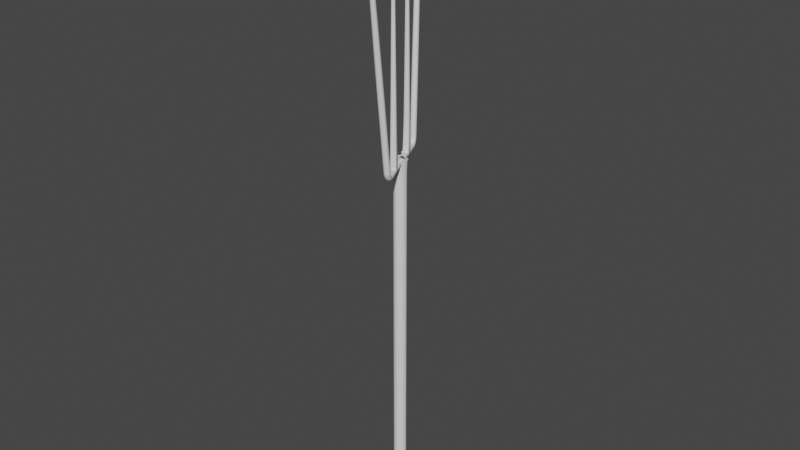 # Source: Pitchfork.blend  (saved by Blender 2.80.75; exported with 4.5.12 LTS)
import bpy
from mathutils import Matrix  # noqa: F401  (used for matrix-valued properties, if any)

bpy.ops.wm.read_factory_settings(use_empty=True)
scene = bpy.context.scene
scene.name = 'Scene'

# ---- collections
col_collection = bpy.data.collections.new('Collection'); scene.collection.children.link(col_collection)

# ---- world
world_world = bpy.data.worlds.new('World'); scene.world = world_world
world_world.use_nodes = True; world_world.node_tree.nodes.clear()
_N = world_world.node_tree.nodes; _L = world_world.node_tree.links
n0 = _N.new('ShaderNodeOutputWorld'); n0.name = 'World Output'; n0.location = (300, 300)
n1 = _N.new('ShaderNodeBackground'); n1.name = 'Background'; n1.location = (10, 300)
n1.inputs[0].default_value = (0.05088, 0.05088, 0.05088, 1.0)
_L.new(n1.outputs[0], n0.inputs[0])
n0.is_active_output = True
world_world.color = (0.05088, 0.05088, 0.05088)
world_world.use_sun_shadow = False
world_world.sun_shadow_jitter_overblur = 0.0

# ---- meshes
me_cylinder = bpy.data.meshes.new('Cylinder')
me_cylinder.from_pydata([(-0.04616, -0.03495, -4.4), (-0.04616, -0.03495, 4.4), (-0.1563, -0.1412, -4.4), (-0.1563, -0.1412, 4.4), (-0.3094, -0.1385, -4.4), (-0.3094, -0.1385, 4.4), (-0.4157, -0.02837, -4.4), (-0.4157, -0.02837, 4.4), (-0.04616, -0.03495, 4.247), (-0.1563, -0.1412, 4.247), (-0.3094, -0.1385, 4.247), (-0.4157, -0.02837, 4.247), (-0.1563, -0.1412, 4.4), (-0.3094, -0.1385, 4.4), (-0.1563, -0.1412, 4.247), (-0.3094, -0.1385, 4.247), (-0.1563, -0.1412, 4.4), (-0.3094, -0.1385, 4.4), (-0.1563, -0.1412, 4.247), (-0.3094, -0.1385, 4.247), (-0.1563, -0.1412, 4.4), (-0.3094, -0.1385, 4.4), (-0.1563, -0.1412, 4.247), (-0.3094, -0.1385, 4.247), (-0.1563, -0.1412, 4.4), (-0.3094, -0.1385, 4.4), (-0.1563, -0.1412, 4.247), (-0.3094, -0.1385, 4.247), (-0.1563, -0.1412, 4.4), (-0.3094, -0.1385, 4.4), (-0.1563, -0.1412, 4.247), (-0.3094, -0.1385, 4.247), (-0.1679, -0.7911, 4.4), (-0.3209, -0.7884, 4.4), (-0.1679, -0.7911, 4.247), (-0.3209, -0.7884, 4.247), (-0.1679, -0.7911, 4.4), (-0.3209, -0.7884, 4.4), (-0.1679, -0.7911, 4.247), (-0.3209, -0.7884, 4.247), (-0.1679, -0.7911, 4.4), (-0.3209, -0.7884, 4.4), (-0.1679, -0.7911, 4.247), (-0.3209, -0.7884, 4.247), (-0.1679, -0.7911, 4.4), (-0.3209, -0.7884, 4.4), (-0.1679, -0.7911, 4.247), (-0.3209, -0.7884, 4.247), (-0.1679, -0.8532, 4.389), (-0.3209, -0.8499, 4.391), (-0.1715, -0.9296, 4.256), (-0.3245, -0.9263, 4.258), (-0.1676, -0.8944, 4.401), (-0.3205, -0.8895, 4.404), (-0.1737, -1.024, 4.32), (-0.3266, -1.019, 4.324), (-0.1666, -0.9451, 4.47), (-0.3195, -0.9386, 4.474), (-0.1737, -1.096, 4.446), (-0.3266, -1.089, 4.45), (-0.1656, -0.9519, 4.513), (-0.3185, -0.9454, 4.517), (-0.1727, -1.103, 4.489), (-0.3256, -1.096, 4.493), (-0.1656, -0.9519, 4.513), (-0.3185, -0.9454, 4.517), (-0.1727, -1.103, 4.489), (-0.3256, -1.096, 4.493), (-0.1647, -0.9585, 4.554), (-0.3176, -0.952, 4.558), (-0.1718, -1.109, 4.53), (-0.3247, -1.103, 4.534), (-0.1048, -1.392, 7.267), (-0.2577, -1.385, 7.271), (-0.1119, -1.543, 7.243), (-0.2648, -1.536, 7.247), (-0.08624, -1.862, 9.975), (-0.16, -1.859, 9.977), (-0.08967, -1.935, 9.963), (-0.1635, -1.932, 9.965), (-0.3134, -0.3679, 4.247), (-0.3173, -0.5845, 4.247), (-0.3173, -0.5845, 4.4), (-0.3134, -0.3679, 4.4), (-0.1604, -0.3706, 4.247), (-0.1643, -0.5872, 4.247), (-0.1604, -0.3706, 4.4), (-0.1643, -0.5872, 4.4), (-0.3134, -0.3679, 4.247), (-0.3173, -0.5845, 4.247), (-0.3173, -0.5845, 4.4), (-0.3134, -0.3679, 4.4), (-0.1604, -0.3706, 4.247), (-0.1643, -0.5872, 4.247), (-0.1604, -0.3706, 4.4), (-0.1643, -0.5872, 4.4), (-0.3114, -0.2532, 4.4), (-0.3114, -0.2532, 4.247), (-0.1584, -0.2559, 4.247), (-0.1584, -0.2559, 4.4), (-0.3149, -0.4519, 4.247), (-0.3149, -0.4519, 4.4), (-0.1619, -0.4546, 4.247), (-0.1619, -0.4546, 4.4), (-0.3134, -0.3679, 4.4), (-0.1604, -0.3706, 4.4), (-0.2102, -0.495, 10.0), (-0.2111, -0.5452, 10.0), (-0.269, -0.5441, 10.0), (-0.2681, -0.494, 10.0), (-0.04616, -0.03495, 4.4), (-0.1563, -0.1412, 4.4), (-0.3094, -0.1385, 4.4), (-0.4157, -0.02837, 4.4), (-0.1563, -0.1412, 4.4), (-0.3094, -0.1385, 4.4)], [(1, 110), (3, 111), (5, 112), (7, 113), (28, 114), (29, 115), (114, 112), (112, 115), (115, 113), (110, 111), (111, 114)], [(8, 1, 3, 9), (10, 5, 7, 11), (4, 10, 11, 6), (2, 9, 10, 4), (0, 8, 9, 2), (13, 15, 19, 17), (9, 3, 12, 14), (10, 9, 14, 15), (3, 5, 13, 12), (5, 10, 15, 13), (16, 17, 21, 20), (15, 14, 18, 19), (14, 12, 16, 18), (12, 13, 17, 16), (22, 20, 24, 26), (23, 22, 26, 27), (17, 19, 23, 21), (19, 18, 22, 23), (18, 16, 20, 22), (20, 21, 25, 24), (21, 23, 27, 25), (82, 81, 35, 33), (27, 26, 30, 31), (26, 24, 28, 30), (24, 25, 29, 28), (25, 27, 31, 29), (33, 35, 39, 37), (81, 85, 34, 35), (85, 87, 32, 34), (87, 82, 33, 32), (37, 39, 43, 41), (32, 33, 37, 36), (35, 34, 38, 39), (34, 32, 36, 38), (41, 43, 47, 45), (36, 37, 41, 40), (39, 38, 42, 43), (38, 36, 40, 42), (47, 46, 50, 51), (40, 41, 45, 44), (43, 42, 46, 47), (42, 40, 44, 46), (49, 51, 55, 53), (46, 44, 48, 50), (45, 47, 51, 49), (44, 45, 49, 48), (55, 54, 58, 59), (48, 49, 53, 52), (51, 50, 54, 55), (50, 48, 52, 54), (57, 59, 63, 61), (54, 52, 56, 58), (53, 55, 59, 57), (52, 53, 57, 56), (63, 62, 66, 67), (56, 57, 61, 60), (59, 58, 62, 63), (58, 56, 60, 62), (66, 64, 68, 70), (62, 60, 64, 66), (61, 63, 67, 65), (60, 61, 65, 64), (69, 71, 75, 73), (65, 67, 71, 69), (64, 65, 69, 68), (67, 66, 70, 71), (75, 74, 78, 79), (68, 69, 73, 72), (71, 70, 74, 75), (70, 68, 72, 74), (78, 76, 77, 79), (74, 72, 76, 78), (73, 75, 79, 77), (72, 73, 77, 76), (99, 96, 83, 86), (82, 87, 107, 108), (98, 99, 86, 84), (102, 103, 87, 85), (97, 98, 84, 80), (100, 102, 85, 81), (96, 97, 80, 83), (101, 100, 81, 82), (81, 85, 93, 89), (85, 87, 95, 93), (87, 82, 90, 95), (83, 80, 88, 91), (80, 84, 92, 88), (84, 86, 94, 92), (86, 83, 91, 94), (82, 81, 89, 90), (29, 31, 97, 96), (31, 30, 98, 97), (30, 28, 99, 98), (28, 29, 96, 99), (83, 80, 100, 101), (80, 84, 102, 100), (84, 86, 103, 102), (86, 83, 101, 103), (94, 91, 104, 105), (106, 109, 108, 107), (87, 103, 106, 107), (103, 101, 109, 106), (101, 82, 108, 109)])
_uv = me_cylinder.uv_layers.new(name='UVMap')
_uv.uv.foreach_set('vector', [0.625, 0.9826, 0.625, 1.0, 0.5, 1.0, 0.5, 0.9826, 0.375, 0.9826, 0.375, 1.0, 0.25, 1.0, 0.25, 0.9826, 0.375, 0.0, 0.375, 0.9826, 0.25, 0.9826, 0.25, 0.0, 0.5, 0.0, 0.5, 0.9826, 0.375, 0.9826, 0.375, 0.0, 0.625, 0.0, 0.625, 0.9826, 0.5, 0.9826, 0.5, 0.0, 0.375, 1.0, 0.375, 0.9826, 0.375, 0.9826, 0.375, 1.0, 0.5, 0.9826, 0.5, 1.0, 0.5, 1.0, 0.5, 0.9826, 0.375, 0.9826, 0.5, 0.9826, 0.5, 0.9826, 0.375, 0.9826, 0.0, 0.0, 0.0, 0.0, 0.0, 0.0, 0.0, 0.0, 0.375, 1.0, 0.375, 0.9826, 0.375, 0.9826, 0.375, 1.0, 0.0, 0.0, 0.0, 0.0, 0.0, 0.0, 0.0, 0.0, 0.375, 0.9826, 0.5, 0.9826, 0.5, 0.9826, 0.375, 0.9826, 0.5, 0.9826, 0.5, 1.0, 0.5, 1.0, 0.5, 0.9826, 0.0, 0.0, 0.0, 0.0, 0.0, 0.0, 0.0, 0.0, 0.5, 0.9826, 0.5, 1.0, 0.5, 1.0, 0.5, 0.9826, 0.375, 0.9826, 0.5, 0.9826, 0.5, 0.9826, 0.375, 0.9826, 0.375, 1.0, 0.375, 0.9826, 0.375, 0.9826, 0.375, 1.0, 0.375, 0.9826, 0.5, 0.9826, 0.5, 0.9826, 0.375, 0.9826, 0.5, 0.9826, 0.5, 1.0, 0.5, 1.0, 0.5, 0.9826, 0.0, 0.0, 0.0, 0.0, 0.0, 0.0, 0.0, 0.0, 0.375, 1.0, 0.375, 0.9826, 0.375, 0.9826, 0.375, 1.0, 0.375, 1.0, 0.375, 0.9826, 0.375, 0.9826, 0.375, 1.0, 0.375, 0.9826, 0.5, 0.9826, 0.5, 0.9826, 0.375, 0.9826, 0.5, 0.9826, 0.5, 1.0, 0.5, 1.0, 0.5, 0.9826, 0.0, 0.0, 0.0, 0.0, 0.0, 0.0, 0.0, 0.0, 0.375, 1.0, 0.375, 0.9826, 0.375, 0.9826, 0.375, 1.0, 0.375, 1.0, 0.375, 0.9826, 0.375, 0.9826, 0.375, 1.0, 0.375, 0.9826, 0.5, 0.9826, 0.5, 0.9826, 0.375, 0.9826, 0.5, 0.9826, 0.5, 1.0, 0.5, 1.0, 0.5, 0.9826, 0.0, 0.0, 0.0, 0.0, 0.0, 0.0, 0.0, 0.0, 0.375, 1.0, 0.375, 0.9826, 0.375, 0.9826, 0.375, 1.0, 0.0, 0.0, 0.0, 0.0, 0.0, 0.0, 0.0, 0.0, 0.375, 0.9826, 0.5, 0.9826, 0.5, 0.9826, 0.375, 0.9826, 0.5, 0.9826, 0.5, 1.0, 0.5, 1.0, 0.5, 0.9826, 0.375, 1.0, 0.375, 0.9826, 0.375, 0.9826, 0.375, 1.0, 0.0, 0.0, 0.0, 0.0, 0.0, 0.0, 0.0, 0.0, 0.375, 0.9826, 0.5, 0.9826, 0.5, 0.9826, 0.375, 0.9826, 0.5, 0.9826, 0.5, 1.0, 0.5, 1.0, 0.5, 0.9826, 0.375, 0.9826, 0.5, 0.9826, 0.5, 0.9826, 0.375, 0.9826, 0.0, 0.0, 0.0, 0.0, 0.0, 0.0, 0.0, 0.0, 0.375, 0.9826, 0.5, 0.9826, 0.5, 0.9826, 0.375, 0.9826, 0.5, 0.9826, 0.5, 1.0, 0.5, 1.0, 0.5, 0.9826, 0.375, 1.0, 0.375, 0.9826, 0.375, 0.9826, 0.375, 1.0, 0.5, 0.9826, 0.5, 1.0, 0.5, 1.0, 0.5, 0.9826, 0.375, 1.0, 0.375, 0.9826, 0.375, 0.9826, 0.375, 1.0, 0.0, 0.0, 0.0, 0.0, 0.0, 0.0, 0.0, 0.0, 0.375, 0.9826, 0.5, 0.9826, 0.5, 0.9826, 0.375, 0.9826, 0.0, 0.0, 0.0, 0.0, 0.0, 0.0, 0.0, 0.0, 0.375, 0.9826, 0.5, 0.9826, 0.5, 0.9826, 0.375, 0.9826, 0.5, 0.9826, 0.5, 1.0, 0.5, 1.0, 0.5, 0.9826, 0.375, 1.0, 0.375, 0.9826, 0.375, 0.9826, 0.375, 1.0, 0.5, 0.9826, 0.5, 1.0, 0.5, 1.0, 0.5, 0.9826, 0.375, 1.0, 0.375, 0.9826, 0.375, 0.9826, 0.375, 1.0, 0.0, 0.0, 0.0, 0.0, 0.0, 0.0, 0.0, 0.0, 0.375, 0.9826, 0.5, 0.9826, 0.5, 0.9826, 0.375, 0.9826, 0.0, 0.0, 0.0, 0.0, 0.0, 0.0, 0.0, 0.0, 0.375, 0.9826, 0.5, 0.9826, 0.5, 0.9826, 0.375, 0.9826, 0.5, 0.9826, 0.5, 1.0, 0.5, 1.0, 0.5, 0.9826, 0.5, 0.9826, 0.5, 1.0, 0.5, 1.0, 0.5, 0.9826, 0.5, 0.9826, 0.5, 1.0, 0.5, 1.0, 0.5, 0.9826, 0.375, 1.0, 0.375, 0.9826, 0.375, 0.9826, 0.375, 1.0, 0.0, 0.0, 0.0, 0.0, 0.0, 0.0, 0.0, 0.0, 0.375, 1.0, 0.375, 0.9826, 0.375, 0.9826, 0.375, 1.0, 0.375, 1.0, 0.375, 0.9826, 0.375, 0.9826, 0.375, 1.0, 0.0, 0.0, 0.0, 0.0, 0.0, 0.0, 0.0, 0.0, 0.375, 0.9826, 0.5, 0.9826, 0.5, 0.9826, 0.375, 0.9826, 0.375, 0.9826, 0.5, 0.9826, 0.5, 0.9826, 0.375, 0.9826, 0.0, 0.0, 0.0, 0.0, 0.0, 0.0, 0.0, 0.0, 0.375, 0.9826, 0.5, 0.9826, 0.5, 0.9826, 0.375, 0.9826, 0.5, 0.9826, 0.5, 1.0, 0.5, 1.0, 0.5, 0.9826, 0.5, 0.9826, 0.5, 1.0, 0.375, 1.0, 0.375, 0.9826, 0.5, 0.9826, 0.5, 1.0, 0.5, 1.0, 0.5, 0.9826, 0.375, 1.0, 0.375, 0.9826, 0.375, 0.9826, 0.375, 1.0, 0.0, 0.0, 0.0, 0.0, 0.0, 0.0, 0.0, 0.0, 0.0, 0.0, 0.0, 0.0, 0.0, 0.0, 0.0, 0.0, 0.0, 0.0, 0.0, 0.0, 0.0, 0.0, 0.0, 0.0, 0.5, 0.9826, 0.5, 1.0, 0.5, 1.0, 0.5, 0.9826, 0.5, 0.9826, 0.5, 1.0, 0.5, 1.0, 0.5, 0.9826, 0.375, 0.9826, 0.5, 0.9826, 0.5, 0.9826, 0.375, 0.9826, 0.375, 0.9826, 0.5, 0.9826, 0.5, 0.9826, 0.375, 0.9826, 0.375, 1.0, 0.375, 0.9826, 0.375, 0.9826, 0.375, 1.0, 0.375, 1.0, 0.375, 0.9826, 0.375, 0.9826, 0.375, 1.0, 0.375, 0.9826, 0.5, 0.9826, 0.5, 0.9826, 0.375, 0.9826, 0.5, 0.9826, 0.5, 1.0, 0.5, 1.0, 0.5, 0.9826, 0.0, 0.0, 0.0, 0.0, 0.0, 0.0, 0.0, 0.0, 0.375, 1.0, 0.375, 0.9826, 0.375, 0.9826, 0.375, 1.0, 0.375, 0.9826, 0.5, 0.9826, 0.5, 0.9826, 0.375, 0.9826, 0.5, 0.9826, 0.5, 1.0, 0.5, 1.0, 0.5, 0.9826, 0.0, 0.0, 0.0, 0.0, 0.0, 0.0, 0.0, 0.0, 0.375, 1.0, 0.375, 0.9826, 0.375, 0.9826, 0.375, 1.0, 0.375, 1.0, 0.375, 0.9826, 0.375, 0.9826, 0.375, 1.0, 0.375, 0.9826, 0.5, 0.9826, 0.5, 0.9826, 0.375, 0.9826, 0.5, 0.9826, 0.5, 1.0, 0.5, 1.0, 0.5, 0.9826, 0.0, 0.0, 0.0, 0.0, 0.0, 0.0, 0.0, 0.0, 0.375, 1.0, 0.375, 0.9826, 0.375, 0.9826, 0.375, 1.0, 0.375, 0.9826, 0.5, 0.9826, 0.5, 0.9826, 0.375, 0.9826, 0.5, 0.9826, 0.5, 1.0, 0.5, 1.0, 0.5, 0.9826, 0.0, 0.0, 0.0, 0.0, 0.0, 0.0, 0.0, 0.0, 0.0, 0.0, 0.0, 0.0, 0.0, 0.0, 0.0, 0.0, 0.0, 0.0, 0.0, 0.0, 0.0, 0.0, 0.0, 0.0, 0.5, 1.0, 0.5, 1.0, 0.5, 1.0, 0.5, 1.0, 0.0, 0.0, 0.0, 0.0, 0.0, 0.0, 0.0, 0.0, 0.375, 1.0, 0.375, 1.0, 0.375, 1.0, 0.375, 1.0])
me_cylinder.use_remesh_preserve_volume = False
me_cylinder.use_remesh_preserve_attributes = False
me_cylinder.use_mirror_vertex_groups = False
me_cylinder.update()

# ---- objects
ob_cylinder = bpy.data.objects.new('Cylinder', me_cylinder)

# ---- transforms, parenting, visibility, modifiers, constraints
ob_cylinder.location = (0.0, 0.0, 0.0)
ob_cylinder.rotation_euler = (0.0, -0.0, -2.72)
ob_cylinder.lineart.crease_threshold = 0.0
_m = ob_cylinder.modifiers.new('Mirror', 'MIRROR')
_m.use_axis = (False, True, False)
_m.merge_threshold = 0.17
_m = ob_cylinder.modifiers.new('Subdivision', 'SUBSURF')
_m.uv_smooth = 'PRESERVE_CORNERS'
_m.levels = 3
_m.show_only_control_edges = False

# ---- collection membership
col_collection.objects.link(ob_cylinder)

# ---- scene / render settings (as saved in the file)
scene.frame_start = 1; scene.frame_end = 250; scene.frame_set(1)
scene.render.engine = 'BLENDER_EEVEE_NEXT'
scene.cycles.use_denoising = False
scene.cycles.samples = 128
scene.cycles.sampling_pattern = 'TABULATED_SOBOL'
scene.cycles.use_adaptive_sampling = False
scene.cycles.use_light_tree = False
scene.view_settings.view_transform = 'Filmic'
bpy.context.view_layer.update()

# ---- added for rendering (the .blend has no active camera and no usable light): camera, sun
cam_auto = bpy.data.cameras.new('AutoCamera')
cam_auto.lens = 50.0
cam_auto.sensor_width = 36.0
cam_auto.clip_end = 1000.0
ob_auto_camera = bpy.data.objects.new('AutoCamera', cam_auto)
scene.collection.objects.link(ob_auto_camera)
ob_auto_camera.location = (14.0771, -16.5452, 13.8932)
ob_auto_camera.rotation_euler = (1.09748, -7.21219e-08, 0.694738)
scene.camera = ob_auto_camera
light_auto_sun = bpy.data.lights.new('AutoSun', 'SUN')
light_auto_sun.energy = 3.0
light_auto_sun.angle = 0.0523599
ob_auto_sun = bpy.data.objects.new('AutoSun', light_auto_sun)
scene.collection.objects.link(ob_auto_sun)
ob_auto_sun.rotation_euler = (0.872665, 0.174533, 0.523599)
bpy.context.view_layer.update()

